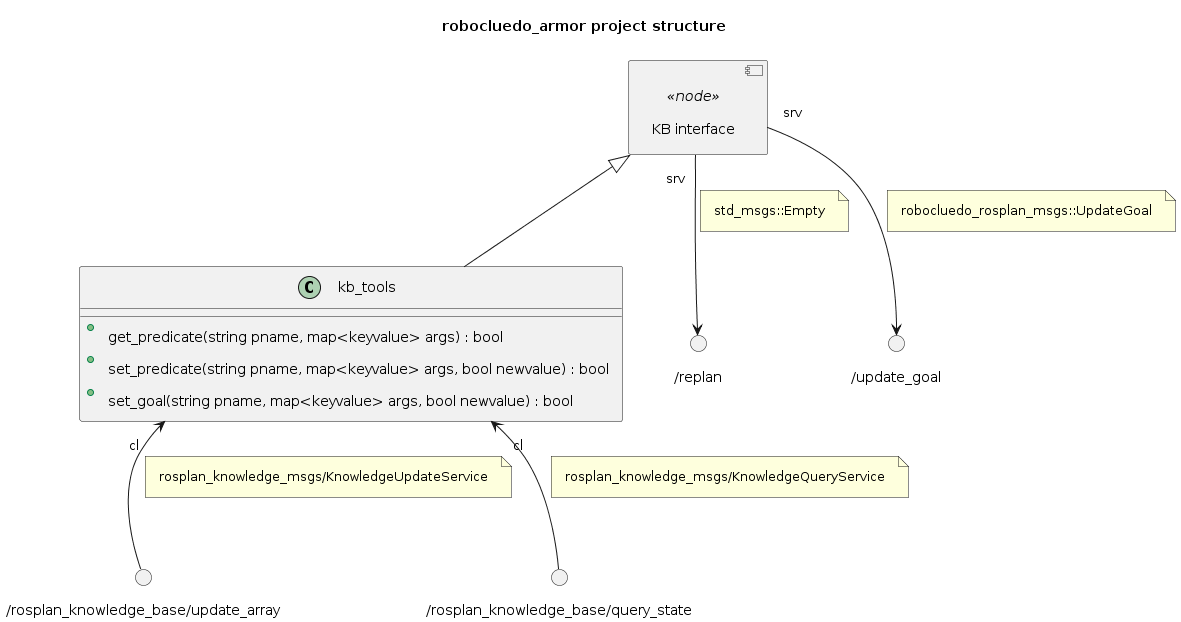

The diagram above was rendered by PlantUML. Its source (embedded in the PNG):
@startuml

''' INFOS
title robocluedo_armor project structure
skinparam Padding 8
allow_mixing


''' COMPONENTS
component "KB interface" <<node>> as KB_INTERFACE

class "kb_tools" as TOOLS {
+ get_predicate(string pname, map<keyvalue> args) : bool
+ set_predicate(string pname, map<keyvalue> args, bool newvalue) : bool
' + get_goal(string pname, map<keyvalue> args, bool newvalue) : bool
+ set_goal(string pname, map<keyvalue> args, bool newvalue) : bool
}
KB_INTERFACE <|-- TOOLS

() "/replan" as SRV_REPLAN
KB_INTERFACE "srv" --> SRV_REPLAN
note on link: std_msgs::Empty

() "/update_goal" as SRV_UPDATE_GOAL
KB_INTERFACE "srv" --> SRV_UPDATE_GOAL
note on link: robocluedo_rosplan_msgs::UpdateGoal


''' SERVICES
/'
() "srv" as SRV_
KB_INTERFACE "srv" <-- "cl" SRV_
note on link: 
'/

' () "/rosplan_knowledge_base/clear" as SRV_KB_CLEAR
' KB "srv" --> "cl" SRV_KB_CLEAR
' note on link: std_srvs::Empty

() "/rosplan_knowledge_base/update_array" as SRV_KB_UPDATE
TOOLS "cl" <-- SRV_KB_UPDATE
note on link: rosplan_knowledge_msgs/KnowledgeUpdateService

() "/rosplan_knowledge_base/query_state" as SRV_QUERY
TOOLS "cl" <-- SRV_QUERY
note on link: rosplan_knowledge_msgs/KnowledgeQueryService


''' CONNECTIONS
' ...

@enduml